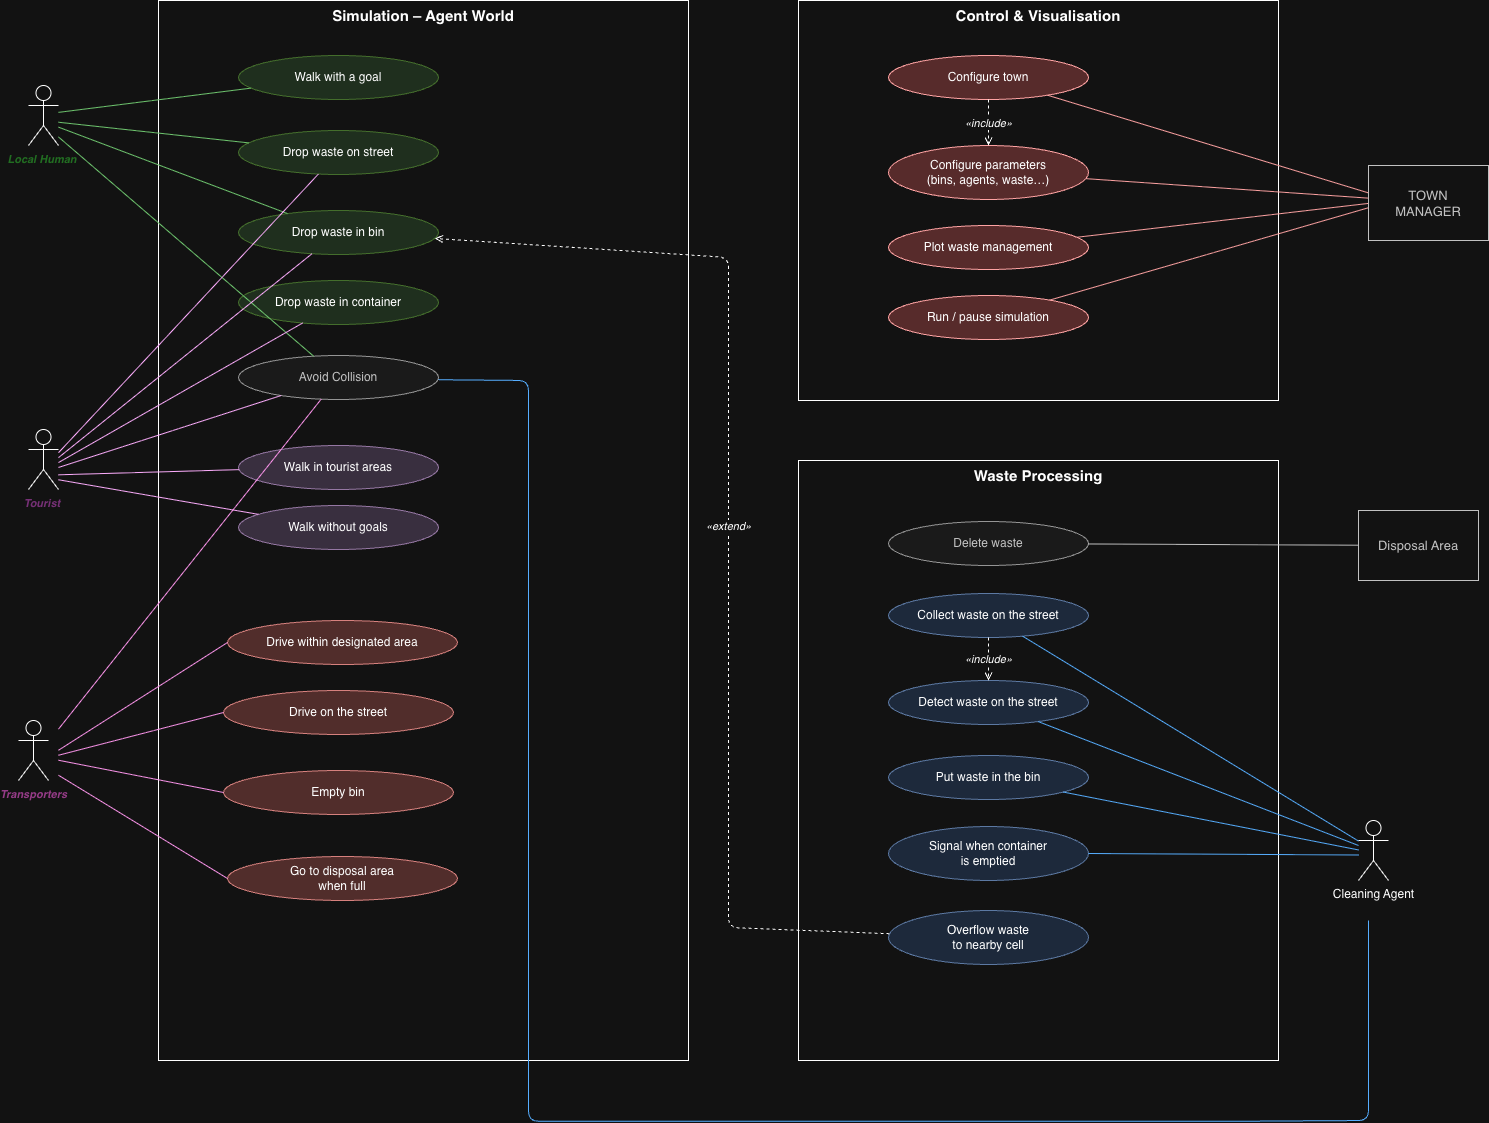

The diagram above was exported from draw.io. Its source (the exported page's mxGraphModel, read from the mxfile embedded in the PNG):
<mxGraphModel dx="1868" dy="1288" grid="1" gridSize="10" guides="1" tooltips="1" connect="1" arrows="1" fold="1" page="1" pageScale="1" pageWidth="827" pageHeight="1169" math="0" shadow="0">
  <root>
    <mxCell id="0" />
    <mxCell id="1" parent="0" />
    <mxCell id="S6b9kBOphDoQ1xXaryXz-179" parent="1" style="points=[[0,0],[0.25,0],[0.5,0],[0.75,0],[1,0],[1,0.25],[1,0.5],[1,0.75],[1,1],[0.75,1],[0.5,1],[0.25,1],[0,1],[0,0.75],[0,0.5],[0,0.25]];shape=mxgraph.uml.system_boundary;fontSize=15;fontStyle=1;verticalAlign=top;" value="Simulation – Agent World" vertex="1">
      <mxGeometry height="1060" width="530" x="230" y="40" as="geometry" />
    </mxCell>
    <mxCell id="S6b9kBOphDoQ1xXaryXz-180" parent="1" style="points=[[0,0],[0.25,0],[0.5,0],[0.75,0],[1,0],[1,0.25],[1,0.5],[1,0.75],[1,1],[0.75,1],[0.5,1],[0.25,1],[0,1],[0,0.75],[0,0.5],[0,0.25]];shape=mxgraph.uml.system_boundary;fontSize=15;fontStyle=1;verticalAlign=top;" value="Control &amp; Visualisation" vertex="1">
      <mxGeometry height="400" width="480" x="870" y="40" as="geometry" />
    </mxCell>
    <mxCell id="S6b9kBOphDoQ1xXaryXz-181" parent="1" style="points=[[0,0],[0.25,0],[0.5,0],[0.75,0],[1,0],[1,0.25],[1,0.5],[1,0.75],[1,1],[0.75,1],[0.5,1],[0.25,1],[0,1],[0,0.75],[0,0.5],[0,0.25]];shape=mxgraph.uml.system_boundary;fontSize=15;fontStyle=1;verticalAlign=top;" value="Waste Processing" vertex="1">
      <mxGeometry height="600" width="480" x="870" y="500" as="geometry" />
    </mxCell>
    <mxCell id="S6b9kBOphDoQ1xXaryXz-186" parent="1" style="shape=mxgraph.uml.actor;whiteSpace=wrap;html=1;fontSize=13;fontColor=#333333;strokeColor=#333333;" value="Disposal Area" vertex="1">
      <mxGeometry height="70" width="120" x="1430" y="550" as="geometry" />
    </mxCell>
    <mxCell id="S6b9kBOphDoQ1xXaryXz-189" parent="1" style="ellipse;whiteSpace=wrap;html=1;fillColor=#d5e8d4;strokeColor=#82b366;fontSize=12;" value="Walk with a goal" vertex="1">
      <mxGeometry height="44" width="200" x="310" y="95" as="geometry" />
    </mxCell>
    <mxCell id="S6b9kBOphDoQ1xXaryXz-191" parent="1" style="ellipse;whiteSpace=wrap;html=1;fillColor=#d5e8d4;strokeColor=#82b366;fontSize=12;" value="Drop waste on street" vertex="1">
      <mxGeometry height="44" width="200" x="310" y="170" as="geometry" />
    </mxCell>
    <mxCell id="S6b9kBOphDoQ1xXaryXz-192" parent="1" style="ellipse;whiteSpace=wrap;html=1;fillColor=#d5e8d4;strokeColor=#82b366;fontSize=12;" value="Drop waste in bin" vertex="1">
      <mxGeometry height="44" width="200" x="310" y="250" as="geometry" />
    </mxCell>
    <mxCell id="S6b9kBOphDoQ1xXaryXz-193" parent="1" style="ellipse;whiteSpace=wrap;html=1;fillColor=#d5e8d4;strokeColor=#82b366;fontSize=12;" value="Drop waste in container" vertex="1">
      <mxGeometry height="44" width="200" x="310" y="320" as="geometry" />
    </mxCell>
    <mxCell id="S6b9kBOphDoQ1xXaryXz-194" parent="1" style="ellipse;whiteSpace=wrap;html=1;fillColor=#f5f5f5;strokeColor=#666666;fontColor=#333333;fontSize=12;" value="Avoid Collision" vertex="1">
      <mxGeometry height="44" width="200" x="310" y="395" as="geometry" />
    </mxCell>
    <mxCell id="S6b9kBOphDoQ1xXaryXz-196" parent="1" style="ellipse;whiteSpace=wrap;html=1;fillColor=#e1d5e7;strokeColor=#9673a6;fontSize=12;" value="Walk in tourist areas" vertex="1">
      <mxGeometry height="44" width="200" x="310" y="485" as="geometry" />
    </mxCell>
    <mxCell id="S6b9kBOphDoQ1xXaryXz-197" parent="1" style="ellipse;whiteSpace=wrap;html=1;fillColor=#e1d5e7;strokeColor=#9673a6;fontSize=12;" value="Walk without goals" vertex="1">
      <mxGeometry height="44" width="200" x="310" y="545" as="geometry" />
    </mxCell>
    <mxCell id="S6b9kBOphDoQ1xXaryXz-199" parent="1" style="ellipse;whiteSpace=wrap;html=1;fillColor=#f8cecc;strokeColor=#b85450;fontSize=12;" value="Drive within designated area" vertex="1">
      <mxGeometry height="44" width="230" x="299" y="660" as="geometry" />
    </mxCell>
    <mxCell id="S6b9kBOphDoQ1xXaryXz-200" parent="1" style="ellipse;whiteSpace=wrap;html=1;fillColor=#f8cecc;strokeColor=#b85450;fontSize=12;" value="Drive on the street" vertex="1">
      <mxGeometry height="44" width="230" x="295" y="730" as="geometry" />
    </mxCell>
    <mxCell id="S6b9kBOphDoQ1xXaryXz-201" parent="1" style="ellipse;whiteSpace=wrap;html=1;fillColor=#f8cecc;strokeColor=#b85450;fontSize=12;" value="Empty bin" vertex="1">
      <mxGeometry height="44" width="230" x="295" y="810" as="geometry" />
    </mxCell>
    <mxCell id="S6b9kBOphDoQ1xXaryXz-204" parent="1" style="ellipse;whiteSpace=wrap;html=1;fillColor=#f8cecc;strokeColor=#b85450;fontSize=12;" value="Go to disposal area&#10;when full" vertex="1">
      <mxGeometry height="44" width="230" x="299" y="896" as="geometry" />
    </mxCell>
    <mxCell id="S6b9kBOphDoQ1xXaryXz-205" parent="1" style="ellipse;whiteSpace=wrap;html=1;fillColor=#ffcccc;strokeColor=#CC0000;fontSize=12;" value="Configure town" vertex="1">
      <mxGeometry height="44" width="200" x="960" y="95" as="geometry" />
    </mxCell>
    <mxCell id="S6b9kBOphDoQ1xXaryXz-206" parent="1" style="ellipse;whiteSpace=wrap;html=1;fillColor=#ffcccc;strokeColor=#CC0000;fontSize=12;" value="Configure parameters&#10;(bins, agents, waste…)" vertex="1">
      <mxGeometry height="54" width="200" x="960" y="185" as="geometry" />
    </mxCell>
    <mxCell id="S6b9kBOphDoQ1xXaryXz-207" parent="1" style="ellipse;whiteSpace=wrap;html=1;fillColor=#ffcccc;strokeColor=#CC0000;fontSize=12;" value="Plot waste management" vertex="1">
      <mxGeometry height="44" width="200" x="960" y="265" as="geometry" />
    </mxCell>
    <mxCell id="S6b9kBOphDoQ1xXaryXz-208" parent="1" style="ellipse;whiteSpace=wrap;html=1;fillColor=#ffcccc;strokeColor=#CC0000;fontSize=12;" value="Run / pause simulation" vertex="1">
      <mxGeometry height="44" width="200" x="960" y="335" as="geometry" />
    </mxCell>
    <mxCell id="S6b9kBOphDoQ1xXaryXz-209" parent="1" style="ellipse;whiteSpace=wrap;html=1;fillColor=#f5f5f5;strokeColor=#666666;fontColor=#333333;fontSize=12;" value="Delete waste" vertex="1">
      <mxGeometry height="44" width="200" x="960" y="561" as="geometry" />
    </mxCell>
    <mxCell id="S6b9kBOphDoQ1xXaryXz-210" parent="1" style="ellipse;whiteSpace=wrap;html=1;fillColor=#dae8fc;strokeColor=#6c8ebf;fontSize=12;" value="Collect waste on the street" vertex="1">
      <mxGeometry height="44" width="200" x="960" y="633" as="geometry" />
    </mxCell>
    <mxCell id="S6b9kBOphDoQ1xXaryXz-211" parent="1" style="ellipse;whiteSpace=wrap;html=1;fillColor=#dae8fc;strokeColor=#6c8ebf;fontSize=12;" value="Detect waste on the street" vertex="1">
      <mxGeometry height="44" width="200" x="960" y="720" as="geometry" />
    </mxCell>
    <mxCell id="S6b9kBOphDoQ1xXaryXz-212" parent="1" style="ellipse;whiteSpace=wrap;html=1;fillColor=#dae8fc;strokeColor=#6c8ebf;fontSize=12;" value="Put waste in the bin" vertex="1">
      <mxGeometry height="44" width="200" x="960" y="795" as="geometry" />
    </mxCell>
    <mxCell id="S6b9kBOphDoQ1xXaryXz-213" parent="1" style="ellipse;whiteSpace=wrap;html=1;fillColor=#dae8fc;strokeColor=#6c8ebf;fontSize=12;" value="Signal when container&#10;is emptied" vertex="1">
      <mxGeometry height="54" width="200" x="960" y="866" as="geometry" />
    </mxCell>
    <mxCell id="S6b9kBOphDoQ1xXaryXz-214" parent="1" style="ellipse;whiteSpace=wrap;html=1;fillColor=#dae8fc;strokeColor=#6c8ebf;fontSize=12;" value="Overflow waste&#10;to nearby cell" vertex="1">
      <mxGeometry height="54" width="200" x="960" y="950" as="geometry" />
    </mxCell>
    <mxCell id="S6b9kBOphDoQ1xXaryXz-215" edge="1" parent="1" style="endArrow=none;html=1;strokeColor=#006600;" target="S6b9kBOphDoQ1xXaryXz-189">
      <mxGeometry relative="1" as="geometry">
        <mxPoint x="130" y="151.87485746014318" as="sourcePoint" />
      </mxGeometry>
    </mxCell>
    <mxCell id="S6b9kBOphDoQ1xXaryXz-217" edge="1" parent="1" style="endArrow=none;html=1;strokeColor=#006600;" target="S6b9kBOphDoQ1xXaryXz-191">
      <mxGeometry relative="1" as="geometry">
        <mxPoint x="130" y="161.737427693688" as="sourcePoint" />
      </mxGeometry>
    </mxCell>
    <mxCell id="S6b9kBOphDoQ1xXaryXz-218" edge="1" parent="1" style="endArrow=none;html=1;strokeColor=#006600;" target="S6b9kBOphDoQ1xXaryXz-192">
      <mxGeometry relative="1" as="geometry">
        <mxPoint x="130" y="166.64856303035276" as="sourcePoint" />
      </mxGeometry>
    </mxCell>
    <mxCell id="S6b9kBOphDoQ1xXaryXz-220" edge="1" parent="1" style="endArrow=none;html=1;strokeColor=#006600;" target="S6b9kBOphDoQ1xXaryXz-194">
      <mxGeometry relative="1" as="geometry">
        <mxPoint x="130" y="176.4795664918547" as="sourcePoint" />
      </mxGeometry>
    </mxCell>
    <mxCell id="S6b9kBOphDoQ1xXaryXz-221" edge="1" parent="1" style="endArrow=none;html=1;strokeColor=#6600CC;" target="S6b9kBOphDoQ1xXaryXz-196">
      <mxGeometry relative="1" as="geometry">
        <mxPoint x="130" y="514.3072075242467" as="sourcePoint" />
      </mxGeometry>
    </mxCell>
    <mxCell id="S6b9kBOphDoQ1xXaryXz-222" edge="1" parent="1" style="endArrow=none;html=1;strokeColor=#6600CC;" target="S6b9kBOphDoQ1xXaryXz-197">
      <mxGeometry relative="1" as="geometry">
        <mxPoint x="130" y="519.267618646486" as="sourcePoint" />
      </mxGeometry>
    </mxCell>
    <mxCell id="S6b9kBOphDoQ1xXaryXz-223" edge="1" parent="1" style="endArrow=none;html=1;strokeColor=#6600CC;" target="S6b9kBOphDoQ1xXaryXz-191">
      <mxGeometry relative="1" as="geometry">
        <mxPoint x="130" y="492.2125343302014" as="sourcePoint" />
      </mxGeometry>
    </mxCell>
    <mxCell id="S6b9kBOphDoQ1xXaryXz-224" edge="1" parent="1" style="endArrow=none;html=1;strokeColor=#6600CC;" target="S6b9kBOphDoQ1xXaryXz-192">
      <mxGeometry relative="1" as="geometry">
        <mxPoint x="130" y="497.1298967365692" as="sourcePoint" />
      </mxGeometry>
    </mxCell>
    <mxCell id="S6b9kBOphDoQ1xXaryXz-225" edge="1" parent="1" style="endArrow=none;html=1;strokeColor=#6600CC;" target="S6b9kBOphDoQ1xXaryXz-193">
      <mxGeometry relative="1" as="geometry">
        <mxPoint x="130" y="502.0467581639068" as="sourcePoint" />
      </mxGeometry>
    </mxCell>
    <mxCell id="S6b9kBOphDoQ1xXaryXz-226" edge="1" parent="1" style="endArrow=none;html=1;strokeColor=#6600CC;" target="S6b9kBOphDoQ1xXaryXz-194">
      <mxGeometry relative="1" as="geometry">
        <mxPoint x="130" y="506.9623819271992" as="sourcePoint" />
      </mxGeometry>
    </mxCell>
    <mxCell id="S6b9kBOphDoQ1xXaryXz-227" edge="1" parent="1" style="endArrow=none;html=1;strokeColor=#CC0066;entryX=0;entryY=0.5;entryDx=0;entryDy=0;" target="S6b9kBOphDoQ1xXaryXz-199">
      <mxGeometry relative="1" as="geometry">
        <mxPoint x="130" y="789.7539964154043" as="sourcePoint" />
      </mxGeometry>
    </mxCell>
    <mxCell id="S6b9kBOphDoQ1xXaryXz-228" edge="1" parent="1" style="endArrow=none;html=1;strokeColor=#CC0066;entryX=0;entryY=0.5;entryDx=0;entryDy=0;" target="S6b9kBOphDoQ1xXaryXz-200">
      <mxGeometry relative="1" as="geometry">
        <mxPoint x="130" y="794.751661215983" as="sourcePoint" />
      </mxGeometry>
    </mxCell>
    <mxCell id="S6b9kBOphDoQ1xXaryXz-229" edge="1" parent="1" style="endArrow=none;html=1;strokeColor=#CC0066;entryX=0;entryY=0.5;entryDx=0;entryDy=0;" target="S6b9kBOphDoQ1xXaryXz-201">
      <mxGeometry relative="1" as="geometry">
        <mxPoint x="130" y="799.7430850721644" as="sourcePoint" />
      </mxGeometry>
    </mxCell>
    <mxCell id="S6b9kBOphDoQ1xXaryXz-232" edge="1" parent="1" style="endArrow=none;html=1;strokeColor=#CC0066;entryX=0;entryY=0.5;entryDx=0;entryDy=0;" target="S6b9kBOphDoQ1xXaryXz-204">
      <mxGeometry relative="1" as="geometry">
        <mxPoint x="130" y="814.7527797004172" as="sourcePoint" />
      </mxGeometry>
    </mxCell>
    <mxCell id="S6b9kBOphDoQ1xXaryXz-233" edge="1" parent="1" style="endArrow=none;html=1;strokeColor=#CC0066;" target="S6b9kBOphDoQ1xXaryXz-194">
      <mxGeometry relative="1" as="geometry">
        <mxPoint x="130" y="768.6073251482844" as="sourcePoint" />
      </mxGeometry>
    </mxCell>
    <mxCell id="S6b9kBOphDoQ1xXaryXz-234" edge="1" parent="1" style="endArrow=none;html=1;strokeColor=#CC0000;" target="S6b9kBOphDoQ1xXaryXz-205">
      <mxGeometry relative="1" as="geometry">
        <mxPoint x="1440" y="232.40666901733312" as="sourcePoint" />
      </mxGeometry>
    </mxCell>
    <mxCell id="S6b9kBOphDoQ1xXaryXz-235" edge="1" parent="1" style="endArrow=none;html=1;strokeColor=#CC0000;" target="S6b9kBOphDoQ1xXaryXz-206">
      <mxGeometry relative="1" as="geometry">
        <mxPoint x="1440" y="237.63858916101412" as="sourcePoint" />
      </mxGeometry>
    </mxCell>
    <mxCell id="S6b9kBOphDoQ1xXaryXz-236" edge="1" parent="1" style="endArrow=none;html=1;strokeColor=#CC0000;" target="S6b9kBOphDoQ1xXaryXz-207">
      <mxGeometry relative="1" as="geometry">
        <mxPoint x="1440" y="242.90651990579022" as="sourcePoint" />
      </mxGeometry>
    </mxCell>
    <mxCell id="S6b9kBOphDoQ1xXaryXz-237" edge="1" parent="1" style="endArrow=none;html=1;strokeColor=#CC0000;" target="S6b9kBOphDoQ1xXaryXz-208">
      <mxGeometry relative="1" as="geometry">
        <mxPoint x="1440" y="247.2303084724026" as="sourcePoint" />
      </mxGeometry>
    </mxCell>
    <mxCell id="S6b9kBOphDoQ1xXaryXz-238" edge="1" parent="1" source="S6b9kBOphDoQ1xXaryXz-186" style="endArrow=none;html=1;strokeColor=#333333;" target="S6b9kBOphDoQ1xXaryXz-209">
      <mxGeometry relative="1" as="geometry" />
    </mxCell>
    <mxCell id="S6b9kBOphDoQ1xXaryXz-240" edge="1" parent="1" style="endArrow=none;html=1;strokeColor=#0066CC;" target="S6b9kBOphDoQ1xXaryXz-210">
      <mxGeometry relative="1" as="geometry">
        <mxPoint x="1430" y="880.5698171776844" as="sourcePoint" />
      </mxGeometry>
    </mxCell>
    <mxCell id="S6b9kBOphDoQ1xXaryXz-241" edge="1" parent="1" style="endArrow=none;html=1;strokeColor=#0066CC;" target="S6b9kBOphDoQ1xXaryXz-211">
      <mxGeometry relative="1" as="geometry">
        <mxPoint x="1430" y="884.994949282961" as="sourcePoint" />
      </mxGeometry>
    </mxCell>
    <mxCell id="S6b9kBOphDoQ1xXaryXz-242" edge="1" parent="1" style="endArrow=none;html=1;strokeColor=#0066CC;" target="S6b9kBOphDoQ1xXaryXz-212">
      <mxGeometry relative="1" as="geometry">
        <mxPoint x="1430" y="889.4273317634816" as="sourcePoint" />
      </mxGeometry>
    </mxCell>
    <mxCell id="S6b9kBOphDoQ1xXaryXz-243" edge="1" parent="1" style="endArrow=none;html=1;strokeColor=#0066CC;" target="S6b9kBOphDoQ1xXaryXz-213">
      <mxGeometry relative="1" as="geometry">
        <mxPoint x="1430" y="894.4858207119337" as="sourcePoint" />
      </mxGeometry>
    </mxCell>
    <mxCell id="S6b9kBOphDoQ1xXaryXz-244" edge="1" parent="1" style="endArrow=none;html=1;strokeColor=#0066CC;entryX=1;entryY=0.5;entryDx=0;entryDy=0;">
      <mxGeometry relative="1" as="geometry">
        <Array as="points">
          <mxPoint x="1440" y="1160" />
          <mxPoint x="1310" y="1160.75" />
          <mxPoint x="600" y="1160.75" />
          <mxPoint x="600" y="420" />
        </Array>
        <mxPoint x="1440" y="960" as="sourcePoint" />
        <mxPoint x="510" y="419.25" as="targetPoint" />
      </mxGeometry>
    </mxCell>
    <mxCell id="S6b9kBOphDoQ1xXaryXz-248" edge="1" parent="1" source="S6b9kBOphDoQ1xXaryXz-210" style="endArrow=open;endFill=0;dashed=1;html=1;fontSize=11;fontStyle=2;" target="S6b9kBOphDoQ1xXaryXz-211" value="«include»">
      <mxGeometry relative="1" as="geometry" />
    </mxCell>
    <mxCell id="S6b9kBOphDoQ1xXaryXz-249" edge="1" parent="1" source="S6b9kBOphDoQ1xXaryXz-214" style="endArrow=open;endFill=0;dashed=1;html=1;fontSize=11;fontStyle=2;" target="S6b9kBOphDoQ1xXaryXz-192" value="«extend»">
      <mxGeometry relative="1" as="geometry">
        <Array as="points">
          <mxPoint x="800" y="967" />
          <mxPoint x="800" y="297" />
        </Array>
      </mxGeometry>
    </mxCell>
    <mxCell id="S6b9kBOphDoQ1xXaryXz-250" edge="1" parent="1" source="S6b9kBOphDoQ1xXaryXz-205" style="endArrow=open;endFill=0;dashed=1;html=1;fontSize=11;fontStyle=2;" target="S6b9kBOphDoQ1xXaryXz-206" value="«include»">
      <mxGeometry relative="1" as="geometry" />
    </mxCell>
    <mxCell id="S6b9kBOphDoQ1xXaryXz-253" parent="1" style="shape=umlActor;verticalLabelPosition=bottom;verticalAlign=top;html=1;" value="&lt;span style=&quot;color: rgb(111, 199, 111); font-size: 11px; font-style: italic; font-weight: 700;&quot;&gt;Local Human&amp;nbsp;&lt;/span&gt;" vertex="1">
      <mxGeometry height="60" width="30" x="100" y="125" as="geometry" />
    </mxCell>
    <mxCell id="S6b9kBOphDoQ1xXaryXz-254" parent="1" style="shape=umlActor;verticalLabelPosition=bottom;verticalAlign=top;html=1;" value="&lt;span style=&quot;color: rgb(255, 150, 238); font-size: 11px; font-style: italic; font-weight: 700;&quot;&gt;Transporters&lt;/span&gt;" vertex="1">
      <mxGeometry height="60" width="30" x="90" y="760" as="geometry" />
    </mxCell>
    <mxCell id="S6b9kBOphDoQ1xXaryXz-258" parent="1" style="shape=umlActor;verticalLabelPosition=bottom;verticalAlign=top;html=1;" value="&lt;span style=&quot;color: rgb(255, 174, 255); font-size: 11px; font-style: italic; font-weight: 700;&quot;&gt;Tourist&amp;nbsp;&lt;/span&gt;" vertex="1">
      <mxGeometry height="60" width="30" x="100" y="469" as="geometry" />
    </mxCell>
    <mxCell id="S6b9kBOphDoQ1xXaryXz-259" parent="1" style="shape=umlActor;verticalLabelPosition=bottom;verticalAlign=top;html=1;" value="Cleaning Agent" vertex="1">
      <mxGeometry height="60" width="30" x="1430" y="860" as="geometry" />
    </mxCell>
    <mxCell id="S6b9kBOphDoQ1xXaryXz-260" parent="1" style="shape=mxgraph.uml.actor;whiteSpace=wrap;html=1;fontSize=13;fontColor=#333333;strokeColor=#333333;" value="TOWN&lt;br&gt;MANAGER" vertex="1">
      <mxGeometry height="75" width="120" x="1440" y="205" as="geometry" />
    </mxCell>
  </root>
</mxGraphModel>